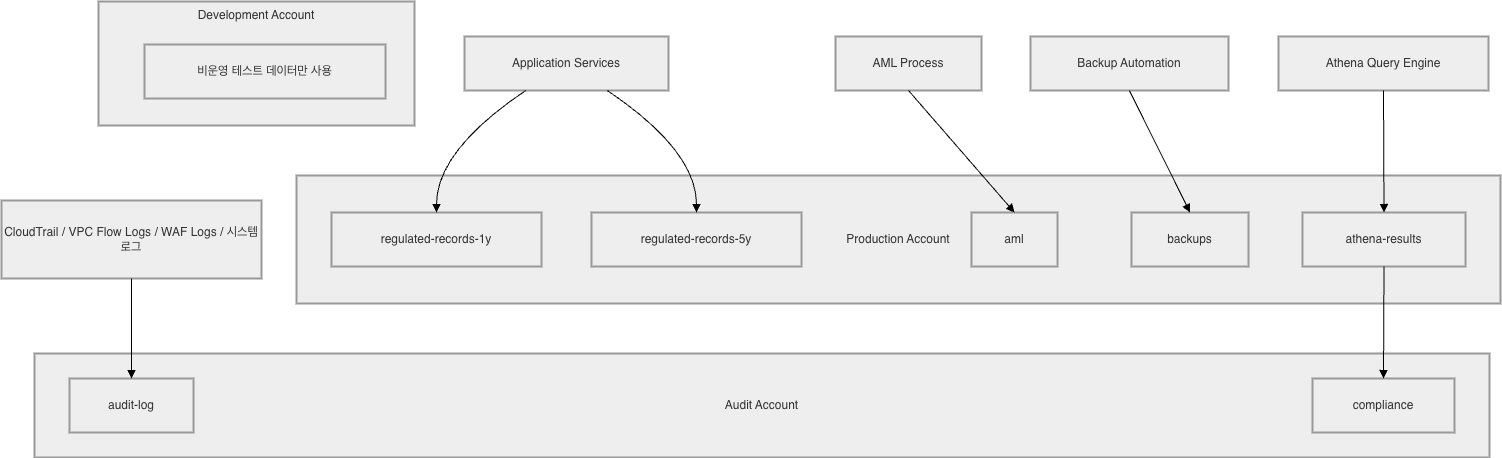

The diagram above was exported from draw.io. Its source (the exported page's mxGraphModel, read from the mxfile embedded in the PNG):
<mxGraphModel dx="1829" dy="1262" grid="1" gridSize="10" guides="1" tooltips="1" connect="1" arrows="1" fold="1" page="1" pageScale="1" pageWidth="827" pageHeight="1169" math="0" shadow="0">
  <root>
    <mxCell id="0" />
    <mxCell id="1" parent="0" />
    <mxCell id="_eMz1jlW9-MgGVvk31d4-1" parent="1" style="whiteSpace=wrap;strokeWidth=2;verticalAlign=top;fillColor=light-dark(#eeeeee,#1f2020);strokeColor=light-dark(#999999,#cccccc);fontColor=light-dark(#333333,#cccccc);" value="Development Account" vertex="1">
      <mxGeometry height="124" width="316" x="117" y="20" as="geometry" />
    </mxCell>
    <mxCell id="_eMz1jlW9-MgGVvk31d4-2" parent="_eMz1jlW9-MgGVvk31d4-1" style="whiteSpace=wrap;strokeWidth=2;fillColor=light-dark(#eeeeee,#1f2020);strokeColor=light-dark(#999999,#cccccc);fontColor=light-dark(#333333,#cccccc);" value="비운영 테스트 데이터만 사용" vertex="1">
      <mxGeometry height="54" width="241" x="46" y="43" as="geometry" />
    </mxCell>
    <mxCell id="_eMz1jlW9-MgGVvk31d4-3" parent="1" style="whiteSpace=wrap;strokeWidth=2;fillColor=light-dark(#eeeeee,#1f2020);strokeColor=light-dark(#999999,#cccccc);fontColor=light-dark(#333333,#cccccc);" value="Production Account" vertex="1">
      <mxGeometry height="128" width="1204" x="315" y="194" as="geometry" />
    </mxCell>
    <mxCell id="_eMz1jlW9-MgGVvk31d4-4" parent="1" style="whiteSpace=wrap;strokeWidth=2;fillColor=light-dark(#eeeeee,#1f2020);strokeColor=light-dark(#999999,#cccccc);fontColor=light-dark(#333333,#cccccc);" value="Audit Account" vertex="1">
      <mxGeometry height="104" width="1455" x="53" y="372" as="geometry" />
    </mxCell>
    <mxCell id="_eMz1jlW9-MgGVvk31d4-5" parent="1" style="whiteSpace=wrap;strokeWidth=2;fillColor=light-dark(#eeeeee,#1f2020);strokeColor=light-dark(#999999,#cccccc);fontColor=light-dark(#333333,#cccccc);" value="audit-log" vertex="1">
      <mxGeometry height="54" width="124" x="88" y="397" as="geometry" />
    </mxCell>
    <mxCell id="_eMz1jlW9-MgGVvk31d4-6" parent="1" style="whiteSpace=wrap;strokeWidth=2;fillColor=light-dark(#eeeeee,#1f2020);strokeColor=light-dark(#999999,#cccccc);fontColor=light-dark(#333333,#cccccc);" value="compliance" vertex="1">
      <mxGeometry height="54" width="142" x="1331" y="397" as="geometry" />
    </mxCell>
    <mxCell id="_eMz1jlW9-MgGVvk31d4-7" parent="1" style="whiteSpace=wrap;strokeWidth=2;fillColor=light-dark(#eeeeee,#1f2020);strokeColor=light-dark(#999999,#cccccc);fontColor=light-dark(#333333,#cccccc);" value="regulated-records-1y" vertex="1">
      <mxGeometry height="54" width="210" x="350" y="231" as="geometry" />
    </mxCell>
    <mxCell id="_eMz1jlW9-MgGVvk31d4-8" parent="1" style="whiteSpace=wrap;strokeWidth=2;fillColor=light-dark(#eeeeee,#1f2020);strokeColor=light-dark(#999999,#cccccc);fontColor=light-dark(#333333,#cccccc);" value="regulated-records-5y" vertex="1">
      <mxGeometry height="54" width="210" x="610" y="231" as="geometry" />
    </mxCell>
    <mxCell id="_eMz1jlW9-MgGVvk31d4-9" parent="1" style="whiteSpace=wrap;strokeWidth=2;fillColor=light-dark(#eeeeee,#1f2020);strokeColor=light-dark(#999999,#cccccc);fontColor=light-dark(#333333,#cccccc);" value="aml" vertex="1">
      <mxGeometry height="54" width="86" x="990" y="231" as="geometry" />
    </mxCell>
    <mxCell id="_eMz1jlW9-MgGVvk31d4-10" parent="1" style="whiteSpace=wrap;strokeWidth=2;fillColor=light-dark(#eeeeee,#1f2020);strokeColor=light-dark(#999999,#cccccc);fontColor=light-dark(#333333,#cccccc);" value="backups" vertex="1">
      <mxGeometry height="54" width="117" x="1150" y="231" as="geometry" />
    </mxCell>
    <mxCell id="_eMz1jlW9-MgGVvk31d4-11" parent="1" style="whiteSpace=wrap;strokeWidth=2;fillColor=light-dark(#eeeeee,#1f2020);strokeColor=light-dark(#999999,#cccccc);fontColor=light-dark(#333333,#cccccc);" value="athena-results" vertex="1">
      <mxGeometry height="54" width="163" x="1321" y="231" as="geometry" />
    </mxCell>
    <mxCell id="_eMz1jlW9-MgGVvk31d4-12" parent="1" style="whiteSpace=wrap;strokeWidth=2;fillColor=light-dark(#eeeeee,#1f2020);strokeColor=light-dark(#999999,#cccccc);fontColor=light-dark(#333333,#cccccc);" value="CloudTrail / VPC Flow Logs / WAF Logs / 시스템 로그" vertex="1">
      <mxGeometry height="78" width="260" x="20" y="219" as="geometry" />
    </mxCell>
    <mxCell id="_eMz1jlW9-MgGVvk31d4-13" parent="1" style="whiteSpace=wrap;strokeWidth=2;fillColor=light-dark(#eeeeee,#1f2020);strokeColor=light-dark(#999999,#cccccc);fontColor=light-dark(#333333,#cccccc);" value="Application Services" vertex="1">
      <mxGeometry height="54" width="204" x="483" y="55" as="geometry" />
    </mxCell>
    <mxCell id="_eMz1jlW9-MgGVvk31d4-14" parent="1" style="whiteSpace=wrap;strokeWidth=2;fillColor=light-dark(#eeeeee,#1f2020);strokeColor=light-dark(#999999,#cccccc);fontColor=light-dark(#333333,#cccccc);" value="AML Process" vertex="1">
      <mxGeometry height="54" width="146" x="854" y="55" as="geometry" />
    </mxCell>
    <mxCell id="_eMz1jlW9-MgGVvk31d4-15" parent="1" style="whiteSpace=wrap;strokeWidth=2;fillColor=light-dark(#eeeeee,#1f2020);strokeColor=light-dark(#999999,#cccccc);fontColor=light-dark(#333333,#cccccc);" value="Backup Automation" vertex="1">
      <mxGeometry height="54" width="198" x="1049" y="55" as="geometry" />
    </mxCell>
    <mxCell id="_eMz1jlW9-MgGVvk31d4-16" parent="1" style="whiteSpace=wrap;strokeWidth=2;fillColor=light-dark(#eeeeee,#1f2020);strokeColor=light-dark(#999999,#cccccc);fontColor=light-dark(#333333,#cccccc);" value="Athena Query Engine" vertex="1">
      <mxGeometry height="54" width="210" x="1297" y="55" as="geometry" />
    </mxCell>
    <mxCell id="_eMz1jlW9-MgGVvk31d4-17" edge="1" parent="1" source="_eMz1jlW9-MgGVvk31d4-12" style="curved=1;startArrow=none;endArrow=block;exitX=0.5;exitY=1;entryX=0.5;entryY=0;rounded=0;" target="_eMz1jlW9-MgGVvk31d4-5" value="">
      <mxGeometry relative="1" as="geometry">
        <Array as="points" />
      </mxGeometry>
    </mxCell>
    <mxCell id="_eMz1jlW9-MgGVvk31d4-18" edge="1" parent="1" source="_eMz1jlW9-MgGVvk31d4-13" style="curved=1;startArrow=none;endArrow=block;exitX=0.3;exitY=1;entryX=0.5;entryY=0;rounded=0;" target="_eMz1jlW9-MgGVvk31d4-7" value="">
      <mxGeometry relative="1" as="geometry">
        <Array as="points">
          <mxPoint x="455" y="169" />
        </Array>
      </mxGeometry>
    </mxCell>
    <mxCell id="_eMz1jlW9-MgGVvk31d4-19" edge="1" parent="1" source="_eMz1jlW9-MgGVvk31d4-13" style="curved=1;startArrow=none;endArrow=block;exitX=0.7;exitY=1;entryX=0.5;entryY=0;rounded=0;" target="_eMz1jlW9-MgGVvk31d4-8" value="">
      <mxGeometry relative="1" as="geometry">
        <Array as="points">
          <mxPoint x="715" y="169" />
        </Array>
      </mxGeometry>
    </mxCell>
    <mxCell id="_eMz1jlW9-MgGVvk31d4-20" edge="1" parent="1" source="_eMz1jlW9-MgGVvk31d4-14" style="curved=1;startArrow=none;endArrow=block;exitX=0.5;exitY=1;entryX=0.5;entryY=0;rounded=0;" target="_eMz1jlW9-MgGVvk31d4-9" value="">
      <mxGeometry relative="1" as="geometry">
        <Array as="points" />
      </mxGeometry>
    </mxCell>
    <mxCell id="_eMz1jlW9-MgGVvk31d4-21" edge="1" parent="1" source="_eMz1jlW9-MgGVvk31d4-15" style="curved=1;startArrow=none;endArrow=block;exitX=0.5;exitY=1;entryX=0.5;entryY=0;rounded=0;" target="_eMz1jlW9-MgGVvk31d4-10" value="">
      <mxGeometry relative="1" as="geometry">
        <Array as="points" />
      </mxGeometry>
    </mxCell>
    <mxCell id="_eMz1jlW9-MgGVvk31d4-22" edge="1" parent="1" source="_eMz1jlW9-MgGVvk31d4-16" style="curved=1;startArrow=none;endArrow=block;exitX=0.5;exitY=1;entryX=0.5;entryY=0;rounded=0;" target="_eMz1jlW9-MgGVvk31d4-11" value="">
      <mxGeometry relative="1" as="geometry">
        <Array as="points" />
      </mxGeometry>
    </mxCell>
    <mxCell id="_eMz1jlW9-MgGVvk31d4-23" edge="1" parent="1" source="_eMz1jlW9-MgGVvk31d4-11" style="curved=1;startArrow=none;endArrow=block;exitX=0.5;exitY=1;entryX=0.5;entryY=0;rounded=0;" target="_eMz1jlW9-MgGVvk31d4-6" value="">
      <mxGeometry relative="1" as="geometry">
        <Array as="points" />
      </mxGeometry>
    </mxCell>
  </root>
</mxGraphModel>